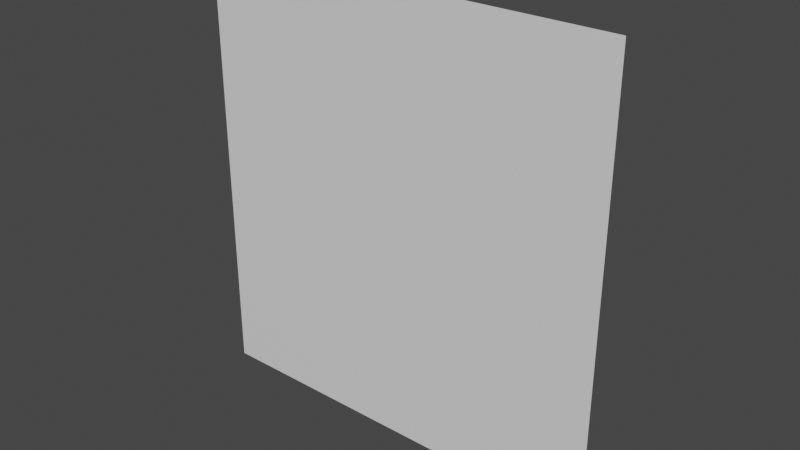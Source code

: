 # Source: MFD1.blend  (saved by Blender 3.3.6; exported with 4.5.12 LTS)
import bpy
from mathutils import Matrix  # noqa: F401  (used for matrix-valued properties, if any)

bpy.ops.wm.read_factory_settings(use_empty=True)
scene = bpy.context.scene
scene.name = 'MFD1'

# ---- collections
col_cockpit = bpy.data.collections.new('Cockpit'); scene.collection.children.link(col_cockpit)

# ---- materials (node trees are filled in below, after node groups)
mat_mfd_screen = bpy.data.materials.new('MFD_screen')
mat_mfd_screen.use_transparent_shadow = False
mat_mfd_screen.diffuse_color = (0.0, 0.002973, 0.02365, 1.0)

# ---- material node trees
mat_mfd_screen.use_nodes = True; mat_mfd_screen.node_tree.nodes.clear()
_N = mat_mfd_screen.node_tree.nodes; _L = mat_mfd_screen.node_tree.links
n0 = _N.new('ShaderNodeBsdfPrincipled'); n0.name = 'Principled BSDF'; n0.location = (10, 300)
n0.distribution = 'GGX'
n0.subsurface_method = 'RANDOM_WALK_SKIN'
n0.inputs[3].default_value = 1.45
n0.inputs[27].default_value = (0.0, 0.0, 0.0, 1.0)
n0.inputs[28].default_value = 1.0
n1 = _N.new('ShaderNodeOutputMaterial'); n1.name = 'Material Output'; n1.location = (300, 300)
_L.new(n0.outputs[0], n1.inputs[0])
n1.is_active_output = True

# ---- world
world_world = bpy.data.worlds.new('World'); scene.world = world_world
world_world.use_nodes = True; world_world.node_tree.nodes.clear()
_N = world_world.node_tree.nodes; _L = world_world.node_tree.links
n0 = _N.new('ShaderNodeOutputWorld'); n0.name = 'World Output'; n0.location = (300, 300)
n1 = _N.new('ShaderNodeBackground'); n1.name = 'Background'; n1.location = (10, 300)
n1.inputs[0].default_value = (0.05088, 0.05088, 0.05088, 1.0)
_L.new(n1.outputs[0], n0.inputs[0])
n0.is_active_output = True
world_world.color = (0.05088, 0.05088, 0.05088)
world_world.use_sun_shadow = False
world_world.sun_shadow_jitter_overblur = 0.0

# ---- meshes
me_cube_008 = bpy.data.meshes.new('Cube.008')
me_cube_008.from_pydata([(-0.1005, -0.0001658, 0.105), (-0.1006, 9.948e-05, -0.06301), (0.06034, 9.948e-05, -0.06301), (0.06041, -0.0001658, 0.105)], [], [(3, 0, 1, 2)])
_uv = me_cube_008.uv_layers.new(name='UVMap')
_uv.uv.foreach_set('vector', [0.5853, 0.2559, 0.5853, 0.2094, 0.6336, 0.2105, 0.6336, 0.2538])
me_cube_008.materials.append(mat_mfd_screen)
me_cube_008.update()

# ---- objects
ob_mfd1 = bpy.data.objects.new('MFD1', me_cube_008)

# ---- transforms, parenting, visibility, modifiers, constraints
ob_mfd1.location = (-0.6213, 22.93, 8.125)

# ---- collection membership
col_cockpit.objects.link(ob_mfd1)

# ---- scene / render settings (as saved in the file)
scene.frame_start = 1; scene.frame_end = 250; scene.frame_set(0)
scene.render.engine = 'BLENDER_EEVEE_NEXT'
scene.cycles.sampling_pattern = 'TABULATED_SOBOL'
scene.cycles.use_light_tree = False
scene.view_settings.view_transform = 'Filmic'
bpy.context.view_layer.update()

# ---- added for rendering (the .blend has no active camera and no usable light): camera, sun
cam_auto = bpy.data.cameras.new('AutoCamera')
cam_auto.lens = 50.0
cam_auto.sensor_width = 36.0
cam_auto.clip_end = 1000.0
ob_auto_camera = bpy.data.objects.new('AutoCamera', cam_auto)
scene.collection.objects.link(ob_auto_camera)
ob_auto_camera.location = (-0.426092, 22.6756, 8.31852)
ob_auto_camera.rotation_euler = (1.09748, -7.21219e-08, 0.694738)
scene.camera = ob_auto_camera
light_auto_sun = bpy.data.lights.new('AutoSun', 'SUN')
light_auto_sun.energy = 3.0
light_auto_sun.angle = 0.0523599
ob_auto_sun = bpy.data.objects.new('AutoSun', light_auto_sun)
scene.collection.objects.link(ob_auto_sun)
ob_auto_sun.rotation_euler = (0.872665, 0.174533, 0.523599)
bpy.context.view_layer.update()
